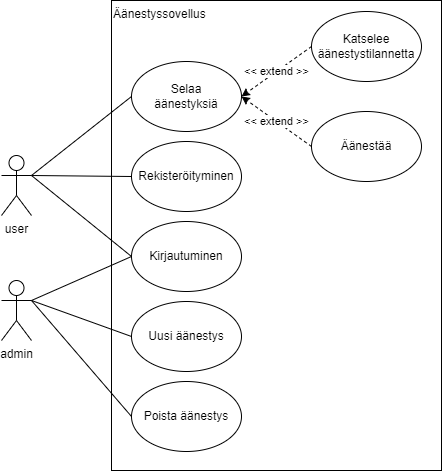

The diagram above was exported from draw.io. Its source (the exported page's mxGraphModel, read from the mxfile embedded in the PNG):
<mxGraphModel dx="563" dy="792" grid="1" gridSize="10" guides="1" tooltips="1" connect="1" arrows="1" fold="1" page="1" pageScale="1" pageWidth="1169" pageHeight="827" math="0" shadow="0">
  <root>
    <mxCell id="0" />
    <mxCell id="1" parent="0" />
    <mxCell id="f4k0P9KgTZy-p4IAOixG-1" value="user" style="shape=umlActor;verticalLabelPosition=bottom;verticalAlign=top;html=1;outlineConnect=0;" parent="1" vertex="1">
      <mxGeometry x="100" y="334" width="30" height="60" as="geometry" />
    </mxCell>
    <mxCell id="f4k0P9KgTZy-p4IAOixG-2" value="admin" style="shape=umlActor;verticalLabelPosition=bottom;verticalAlign=top;html=1;outlineConnect=0;" parent="1" vertex="1">
      <mxGeometry x="100" y="459" width="30" height="60" as="geometry" />
    </mxCell>
    <mxCell id="f4k0P9KgTZy-p4IAOixG-3" value="Äänestyssovellus" style="rounded=0;whiteSpace=wrap;html=1;strokeWidth=1;align=left;verticalAlign=top;" parent="1" vertex="1">
      <mxGeometry x="210" y="179" width="330" height="470" as="geometry" />
    </mxCell>
    <mxCell id="f4k0P9KgTZy-p4IAOixG-26" style="rounded=0;orthogonalLoop=1;jettySize=auto;html=1;exitX=0;exitY=0.5;exitDx=0;exitDy=0;entryX=1;entryY=0.3333333333333333;entryDx=0;entryDy=0;entryPerimeter=0;endArrow=none;endFill=0;" parent="1" source="f4k0P9KgTZy-p4IAOixG-20" target="f4k0P9KgTZy-p4IAOixG-1" edge="1">
      <mxGeometry relative="1" as="geometry" />
    </mxCell>
    <mxCell id="f4k0P9KgTZy-p4IAOixG-20" value="Selaa&lt;br&gt;äänestyksiä" style="ellipse;whiteSpace=wrap;html=1;" parent="1" vertex="1">
      <mxGeometry x="230" y="240" width="110" height="70" as="geometry" />
    </mxCell>
    <mxCell id="f4k0P9KgTZy-p4IAOixG-27" style="rounded=0;orthogonalLoop=1;jettySize=auto;html=1;exitX=0;exitY=0.5;exitDx=0;exitDy=0;entryX=1;entryY=0.3333333333333333;entryDx=0;entryDy=0;entryPerimeter=0;endArrow=none;endFill=0;" parent="1" source="f4k0P9KgTZy-p4IAOixG-22" target="f4k0P9KgTZy-p4IAOixG-2" edge="1">
      <mxGeometry relative="1" as="geometry" />
    </mxCell>
    <mxCell id="f4k0P9KgTZy-p4IAOixG-22" value="Uusi äänestys" style="ellipse;whiteSpace=wrap;html=1;" parent="1" vertex="1">
      <mxGeometry x="230" y="480" width="110" height="70" as="geometry" />
    </mxCell>
    <mxCell id="f4k0P9KgTZy-p4IAOixG-28" style="rounded=0;orthogonalLoop=1;jettySize=auto;html=1;exitX=0;exitY=0.5;exitDx=0;exitDy=0;entryX=1;entryY=0.3333333333333333;entryDx=0;entryDy=0;entryPerimeter=0;endArrow=none;endFill=0;" parent="1" source="f4k0P9KgTZy-p4IAOixG-23" target="f4k0P9KgTZy-p4IAOixG-2" edge="1">
      <mxGeometry relative="1" as="geometry" />
    </mxCell>
    <mxCell id="f4k0P9KgTZy-p4IAOixG-23" value="Poista äänestys" style="ellipse;whiteSpace=wrap;html=1;" parent="1" vertex="1">
      <mxGeometry x="230" y="560" width="110" height="70" as="geometry" />
    </mxCell>
    <mxCell id="f4k0P9KgTZy-p4IAOixG-30" value="&amp;lt;&amp;lt; extend &amp;gt;&amp;gt;" style="rounded=0;orthogonalLoop=1;jettySize=auto;html=1;exitX=0;exitY=0.5;exitDx=0;exitDy=0;entryX=1;entryY=0.5;entryDx=0;entryDy=0;dashed=1;" parent="1" source="f4k0P9KgTZy-p4IAOixG-24" target="f4k0P9KgTZy-p4IAOixG-20" edge="1">
      <mxGeometry relative="1" as="geometry" />
    </mxCell>
    <mxCell id="f4k0P9KgTZy-p4IAOixG-24" value="Äänestää" style="ellipse;whiteSpace=wrap;html=1;" parent="1" vertex="1">
      <mxGeometry x="410" y="290" width="110" height="70" as="geometry" />
    </mxCell>
    <mxCell id="f4k0P9KgTZy-p4IAOixG-29" value="&amp;lt;&amp;lt; extend &amp;gt;&amp;gt;" style="rounded=0;orthogonalLoop=1;jettySize=auto;html=1;exitX=0;exitY=0.5;exitDx=0;exitDy=0;entryX=1;entryY=0.5;entryDx=0;entryDy=0;dashed=1;" parent="1" source="f4k0P9KgTZy-p4IAOixG-25" target="f4k0P9KgTZy-p4IAOixG-20" edge="1">
      <mxGeometry relative="1" as="geometry" />
    </mxCell>
    <mxCell id="f4k0P9KgTZy-p4IAOixG-25" value="Katselee äänestystilannetta" style="ellipse;whiteSpace=wrap;html=1;" parent="1" vertex="1">
      <mxGeometry x="410" y="190" width="110" height="70" as="geometry" />
    </mxCell>
    <mxCell id="3" style="edgeStyle=none;html=1;exitX=0;exitY=0.5;exitDx=0;exitDy=0;entryX=1;entryY=0.3333333333333333;entryDx=0;entryDy=0;entryPerimeter=0;endArrow=none;endFill=0;" edge="1" parent="1" source="2" target="f4k0P9KgTZy-p4IAOixG-1">
      <mxGeometry relative="1" as="geometry" />
    </mxCell>
    <mxCell id="4" style="edgeStyle=none;html=1;exitX=0;exitY=0.5;exitDx=0;exitDy=0;entryX=1;entryY=0.3333333333333333;entryDx=0;entryDy=0;entryPerimeter=0;endArrow=none;endFill=0;" edge="1" parent="1" source="2" target="f4k0P9KgTZy-p4IAOixG-2">
      <mxGeometry relative="1" as="geometry" />
    </mxCell>
    <mxCell id="2" value="Kirjautuminen" style="ellipse;whiteSpace=wrap;html=1;" vertex="1" parent="1">
      <mxGeometry x="230" y="400" width="110" height="70" as="geometry" />
    </mxCell>
    <mxCell id="6" style="edgeStyle=none;html=1;exitX=0;exitY=0.5;exitDx=0;exitDy=0;entryX=1;entryY=0.3333333333333333;entryDx=0;entryDy=0;entryPerimeter=0;endArrow=none;endFill=0;" edge="1" parent="1" source="5" target="f4k0P9KgTZy-p4IAOixG-1">
      <mxGeometry relative="1" as="geometry" />
    </mxCell>
    <mxCell id="5" value="Rekisteröityminen" style="ellipse;whiteSpace=wrap;html=1;" vertex="1" parent="1">
      <mxGeometry x="230" y="320" width="110" height="70" as="geometry" />
    </mxCell>
  </root>
</mxGraphModel>